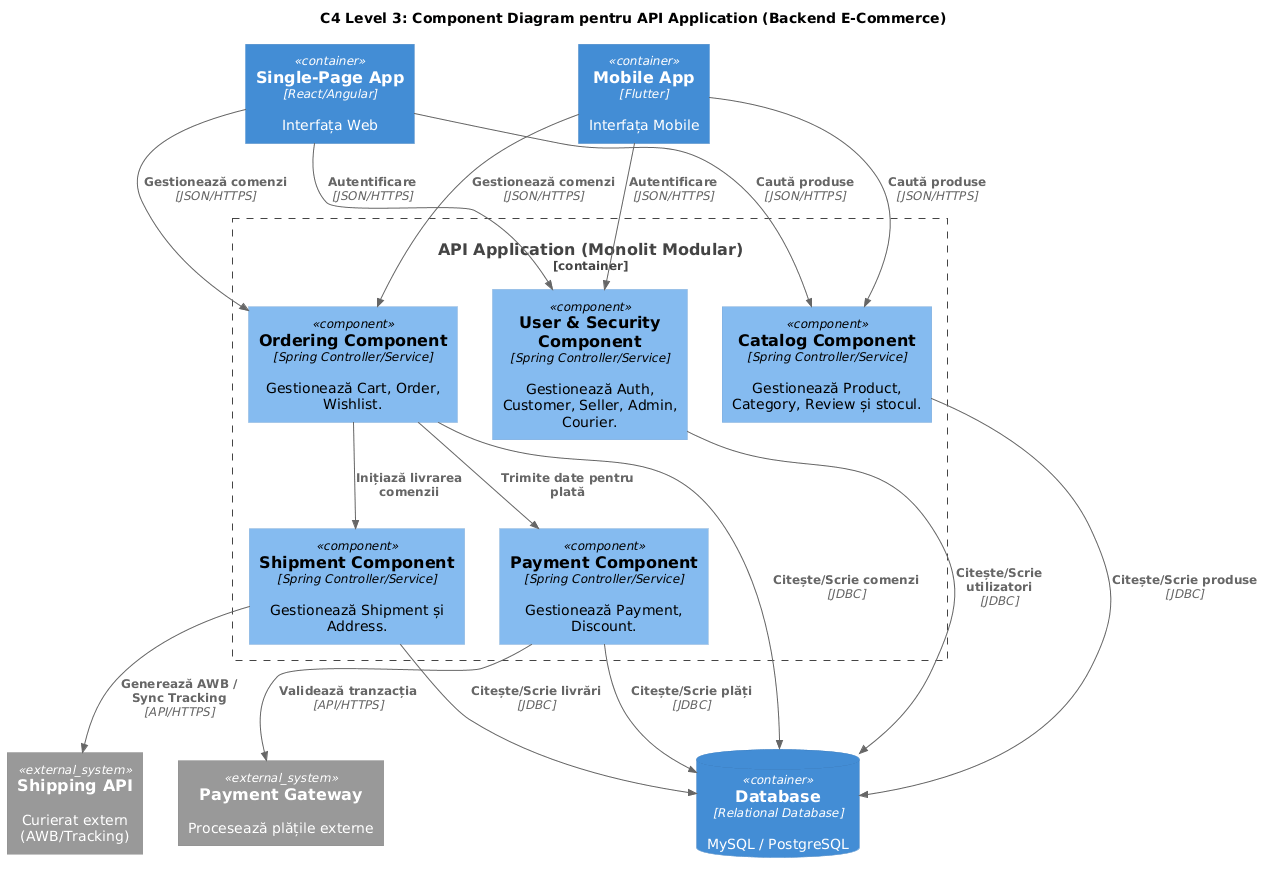

The diagram above was rendered by PlantUML. Its source (embedded in the PNG):
@startuml
!include https://raw.githubusercontent.com/plantuml-stdlib/C4-PlantUML/master/C4_Component.puml

title C4 Level 3: Component Diagram pentru API Application (Backend E-Commerce)

Container(spa, "Single-Page App", "React/Angular", "Interfața Web")
Container(mobile, "Mobile App", "Flutter", "Interfața Mobile")
ContainerDb(db, "Database", "Relational Database", "MySQL / PostgreSQL")

System_Ext(payment_gw, "Payment Gateway", "Procesează plățile externe")
System_Ext(shipping_api, "Shipping API", "Curierat extern (AWB/Tracking)")

Container_Boundary(api, "API Application (Monolit Modular)") {
    Component(user_comp, "User & Security Component", "Spring Controller/Service", "Gestionează Auth, Customer, Seller, Admin, Courier.")
    Component(catalog_comp, "Catalog Component", "Spring Controller/Service", "Gestionează Product, Category, Review și stocul.")
    Component(order_comp, "Ordering Component", "Spring Controller/Service", "Gestionează Cart, Order, Wishlist.")
    Component(payment_comp, "Payment Component", "Spring Controller/Service", "Gestionează Payment, Discount.")
    Component(shipment_comp, "Shipment Component", "Spring Controller/Service", "Gestionează Shipment și Address.")

    Rel(user_comp, db, "Citește/Scrie utilizatori", "JDBC")
    Rel(catalog_comp, db, "Citește/Scrie produse", "JDBC")
    Rel(order_comp, db, "Citește/Scrie comenzi", "JDBC")
    Rel(payment_comp, db, "Citește/Scrie plăți", "JDBC")
    Rel(shipment_comp, db, "Citește/Scrie livrări", "JDBC")
}

Rel(spa, user_comp, "Autentificare", "JSON/HTTPS")
Rel(spa, catalog_comp, "Caută produse", "JSON/HTTPS")
Rel(spa, order_comp, "Gestionează comenzi", "JSON/HTTPS")

Rel(mobile, user_comp, "Autentificare", "JSON/HTTPS")
Rel(mobile, catalog_comp, "Caută produse", "JSON/HTTPS")
Rel(mobile, order_comp, "Gestionează comenzi", "JSON/HTTPS")

Rel(order_comp, payment_comp, "Trimite date pentru plată")
Rel(order_comp, shipment_comp, "Inițiază livrarea comenzii")

Rel(payment_comp, payment_gw, "Validează tranzacția", "API/HTTPS")
Rel(shipment_comp, shipping_api, "Generează AWB / Sync Tracking", "API/HTTPS")
@enduml